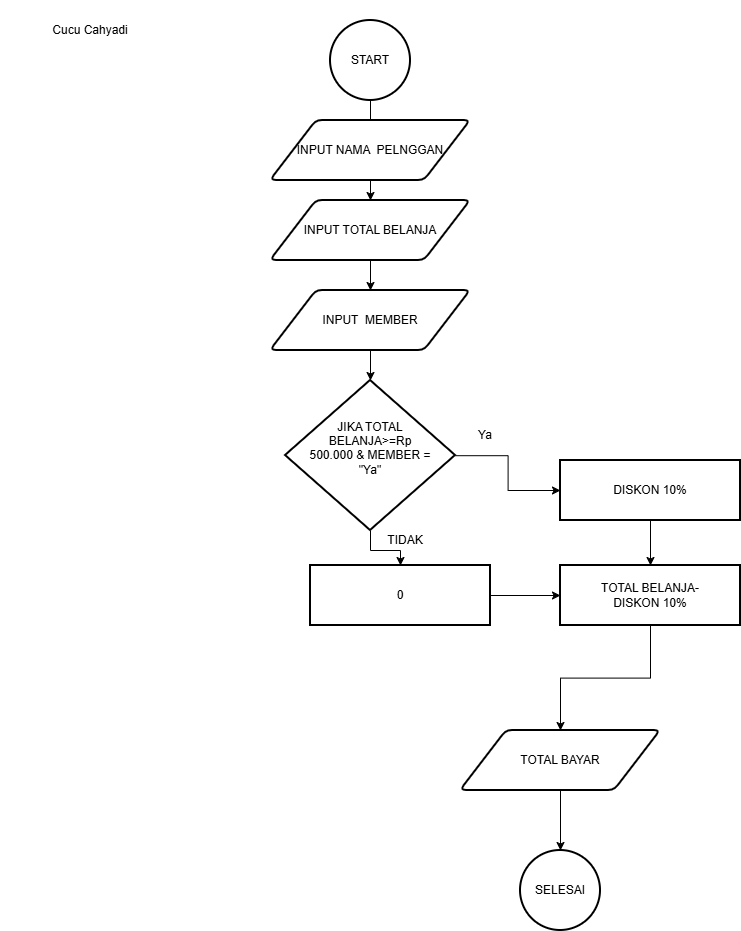

The diagram above was exported from draw.io. Its source (the exported page's mxGraphModel, read from the mxfile embedded in the PNG):
<mxGraphModel dx="2632" dy="1456" grid="1" gridSize="10" guides="1" tooltips="1" connect="1" arrows="1" fold="1" page="1" pageScale="1" pageWidth="850" pageHeight="1100" math="0" shadow="0">
  <root>
    <mxCell id="0" />
    <mxCell id="1" parent="0" />
    <mxCell id="HJkbggPhSvWRtEriT5-9-13" edge="1" parent="1" source="HJkbggPhSvWRtEriT5-9-1" style="edgeStyle=orthogonalEdgeStyle;rounded=0;orthogonalLoop=1;jettySize=auto;html=1;" target="HJkbggPhSvWRtEriT5-9-3" value="">
      <mxGeometry relative="1" as="geometry" />
    </mxCell>
    <mxCell id="HJkbggPhSvWRtEriT5-9-1" parent="1" style="strokeWidth=2;html=1;shape=mxgraph.flowchart.start_2;whiteSpace=wrap;" value="START" vertex="1">
      <mxGeometry height="80" width="80" x="350" y="30" as="geometry" />
    </mxCell>
    <mxCell id="HJkbggPhSvWRtEriT5-9-12" edge="1" parent="1" source="HJkbggPhSvWRtEriT5-9-2" style="edgeStyle=orthogonalEdgeStyle;rounded=0;orthogonalLoop=1;jettySize=auto;html=1;" target="HJkbggPhSvWRtEriT5-9-4" value="">
      <mxGeometry relative="1" as="geometry" />
    </mxCell>
    <mxCell id="HJkbggPhSvWRtEriT5-9-2" parent="1" style="shape=parallelogram;html=1;strokeWidth=2;perimeter=parallelogramPerimeter;whiteSpace=wrap;rounded=1;arcSize=12;size=0.23;" value="INPUT NAMA&amp;nbsp; PELNGGAN" vertex="1">
      <mxGeometry height="60" width="200" x="290" y="130" as="geometry" />
    </mxCell>
    <mxCell id="HJkbggPhSvWRtEriT5-9-3" parent="1" style="shape=parallelogram;html=1;strokeWidth=2;perimeter=parallelogramPerimeter;whiteSpace=wrap;rounded=1;arcSize=12;size=0.23;" value="INPUT TOTAL BELANJA" vertex="1">
      <mxGeometry height="60" width="200" x="290" y="210" as="geometry" />
    </mxCell>
    <mxCell id="HJkbggPhSvWRtEriT5-9-14" edge="1" parent="1" source="HJkbggPhSvWRtEriT5-9-4" style="edgeStyle=orthogonalEdgeStyle;rounded=0;orthogonalLoop=1;jettySize=auto;html=1;" target="HJkbggPhSvWRtEriT5-9-6" value="">
      <mxGeometry relative="1" as="geometry" />
    </mxCell>
    <mxCell id="HJkbggPhSvWRtEriT5-9-4" parent="1" style="shape=parallelogram;html=1;strokeWidth=2;perimeter=parallelogramPerimeter;whiteSpace=wrap;rounded=1;arcSize=12;size=0.23;" value="INPUT&amp;nbsp; MEMBER" vertex="1">
      <mxGeometry height="60" width="200" x="290" y="300" as="geometry" />
    </mxCell>
    <mxCell id="HJkbggPhSvWRtEriT5-9-20" edge="1" parent="1" source="HJkbggPhSvWRtEriT5-9-6" style="edgeStyle=orthogonalEdgeStyle;rounded=0;orthogonalLoop=1;jettySize=auto;html=1;" target="HJkbggPhSvWRtEriT5-9-19" value="">
      <mxGeometry relative="1" as="geometry" />
    </mxCell>
    <mxCell id="HJkbggPhSvWRtEriT5-9-25" edge="1" parent="1" source="HJkbggPhSvWRtEriT5-9-6" style="edgeStyle=orthogonalEdgeStyle;rounded=0;orthogonalLoop=1;jettySize=auto;html=1;" target="HJkbggPhSvWRtEriT5-9-24" value="">
      <mxGeometry relative="1" as="geometry" />
    </mxCell>
    <mxCell id="HJkbggPhSvWRtEriT5-9-6" parent="1" style="strokeWidth=2;html=1;shape=mxgraph.flowchart.decision;whiteSpace=wrap;" value="JIKA TOTAL&lt;div&gt;BELANJA&amp;gt;=Rp&lt;/div&gt;&lt;div&gt;500.000 &amp;amp; MEMBER =&lt;/div&gt;&lt;div&gt;&quot;Ya&quot;&lt;/div&gt;&lt;div&gt;&lt;br&gt;&lt;/div&gt;" vertex="1">
      <mxGeometry height="150" width="170" x="305" y="390" as="geometry" />
    </mxCell>
    <mxCell id="HJkbggPhSvWRtEriT5-9-31" edge="1" parent="1" source="HJkbggPhSvWRtEriT5-9-9" style="edgeStyle=orthogonalEdgeStyle;rounded=0;orthogonalLoop=1;jettySize=auto;html=1;" target="HJkbggPhSvWRtEriT5-9-10" value="">
      <mxGeometry relative="1" as="geometry" />
    </mxCell>
    <mxCell id="HJkbggPhSvWRtEriT5-9-9" parent="1" style="shape=parallelogram;html=1;strokeWidth=2;perimeter=parallelogramPerimeter;whiteSpace=wrap;rounded=1;arcSize=12;size=0.23;" value="TOTAL BAYAR" vertex="1">
      <mxGeometry height="60" width="200" x="480" y="740" as="geometry" />
    </mxCell>
    <mxCell id="HJkbggPhSvWRtEriT5-9-10" parent="1" style="strokeWidth=2;html=1;shape=mxgraph.flowchart.start_2;whiteSpace=wrap;" value="SELESAI" vertex="1">
      <mxGeometry height="80" width="80" x="540" y="860" as="geometry" />
    </mxCell>
    <mxCell id="HJkbggPhSvWRtEriT5-9-23" edge="1" parent="1" source="HJkbggPhSvWRtEriT5-9-19" style="edgeStyle=orthogonalEdgeStyle;rounded=0;orthogonalLoop=1;jettySize=auto;html=1;" target="HJkbggPhSvWRtEriT5-9-22" value="">
      <mxGeometry relative="1" as="geometry" />
    </mxCell>
    <mxCell id="HJkbggPhSvWRtEriT5-9-19" parent="1" style="whiteSpace=wrap;html=1;strokeWidth=2;" value="DISKON 10%" vertex="1">
      <mxGeometry height="60" width="180" x="580" y="470" as="geometry" />
    </mxCell>
    <mxCell id="HJkbggPhSvWRtEriT5-9-27" edge="1" parent="1" source="HJkbggPhSvWRtEriT5-9-22" style="edgeStyle=orthogonalEdgeStyle;rounded=0;orthogonalLoop=1;jettySize=auto;html=1;" target="HJkbggPhSvWRtEriT5-9-9" value="">
      <mxGeometry relative="1" as="geometry" />
    </mxCell>
    <mxCell id="HJkbggPhSvWRtEriT5-9-22" parent="1" style="whiteSpace=wrap;html=1;strokeWidth=2;" value="TOTAL BELANJA-&lt;div&gt;DISKON 10%&lt;/div&gt;" vertex="1">
      <mxGeometry height="60" width="180" x="580" y="575" as="geometry" />
    </mxCell>
    <mxCell id="HJkbggPhSvWRtEriT5-9-26" edge="1" parent="1" source="HJkbggPhSvWRtEriT5-9-24" style="edgeStyle=orthogonalEdgeStyle;rounded=0;orthogonalLoop=1;jettySize=auto;html=1;" target="HJkbggPhSvWRtEriT5-9-22" value="">
      <mxGeometry relative="1" as="geometry" />
    </mxCell>
    <mxCell id="HJkbggPhSvWRtEriT5-9-24" parent="1" style="whiteSpace=wrap;html=1;strokeWidth=2;" value="0" vertex="1">
      <mxGeometry height="60" width="180" x="330" y="575" as="geometry" />
    </mxCell>
    <mxCell id="HJkbggPhSvWRtEriT5-9-32" parent="1" style="text;html=1;whiteSpace=wrap;strokeColor=none;fillColor=none;align=center;verticalAlign=middle;rounded=0;" value="Ya" vertex="1">
      <mxGeometry height="30" width="60" x="475" y="430" as="geometry" />
    </mxCell>
    <mxCell id="HJkbggPhSvWRtEriT5-9-33" parent="1" style="text;html=1;whiteSpace=wrap;strokeColor=none;fillColor=none;align=center;verticalAlign=middle;rounded=0;" value="TIDAK" vertex="1">
      <mxGeometry height="30" width="60" x="395" y="535" as="geometry" />
    </mxCell>
    <mxCell id="HJkbggPhSvWRtEriT5-9-37" parent="1" style="text;html=1;whiteSpace=wrap;strokeColor=none;fillColor=none;align=center;verticalAlign=middle;rounded=0;" value="Cucu Cahyadi" vertex="1">
      <mxGeometry height="60" width="180" x="20" y="10" as="geometry" />
    </mxCell>
  </root>
</mxGraphModel>